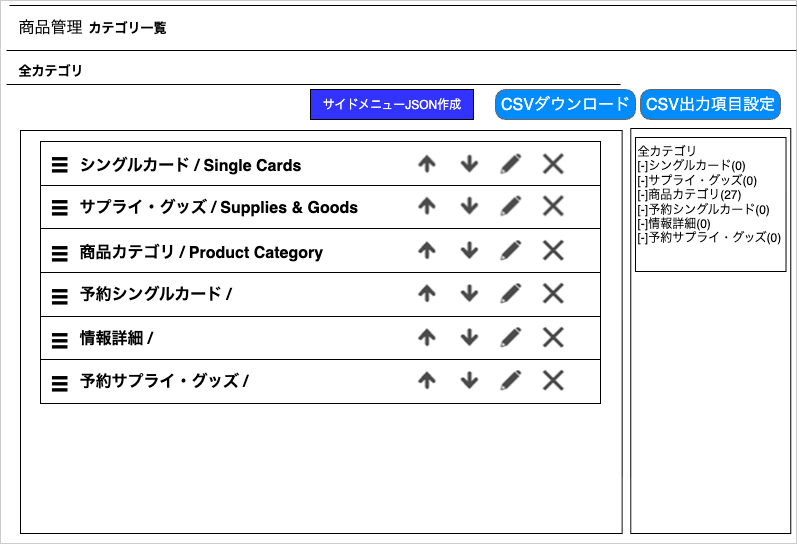

The diagram above was exported from draw.io. Its source (the exported page's mxGraphModel, read from the mxfile embedded in the PNG):
<mxGraphModel dx="2263" dy="1574" grid="1" gridSize="10" guides="1" tooltips="1" connect="1" arrows="1" fold="1" page="1" pageScale="1" pageWidth="827" pageHeight="1169" math="0" shadow="0">
  <root>
    <mxCell id="0" />
    <mxCell id="1" parent="0" />
    <mxCell id="ThnPKF28K1xZ845mbXB3-2" value="" style="rounded=0;whiteSpace=wrap;html=1;strokeColor=#CCCCCC;fillColor=#FFFFFF;movable=1;resizable=1;rotatable=1;deletable=1;editable=1;locked=0;connectable=1;" parent="1" vertex="1">
      <mxGeometry x="10" y="17" width="796" height="543" as="geometry" />
    </mxCell>
    <mxCell id="ThnPKF28K1xZ845mbXB3-3" value="" style="line;strokeWidth=1;strokeColor=light-dark(#000000,#000000);movable=0;resizable=0;rotatable=0;deletable=0;editable=0;locked=1;connectable=0;" parent="1" vertex="1">
      <mxGeometry x="19" y="17" width="787" height="10" as="geometry" />
    </mxCell>
    <mxCell id="ThnPKF28K1xZ845mbXB3-4" value="" style="line;strokeWidth=1;strokeColor=light-dark(#000000,#000000);movable=0;resizable=0;rotatable=0;deletable=0;editable=0;locked=1;connectable=0;" parent="1" vertex="1">
      <mxGeometry x="16" y="62" width="790" height="10" as="geometry" />
    </mxCell>
    <mxCell id="ThnPKF28K1xZ845mbXB3-5" value="商品管理" style="text;spacingTop=-5;fontSize=16;fontColor=light-dark(#000000,#000000);movable=0;resizable=0;rotatable=0;deletable=0;editable=0;locked=1;connectable=0;" parent="1" vertex="1">
      <mxGeometry x="26" y="32" width="70" height="31" as="geometry" />
    </mxCell>
    <mxCell id="ThnPKF28K1xZ845mbXB3-6" value="カテゴリ一覧" style="text;spacingTop=-5;fontSize=13;fontColor=light-dark(#000000,#000000);movable=1;resizable=1;rotatable=1;deletable=1;editable=1;locked=0;connectable=1;fontStyle=1" parent="1" vertex="1">
      <mxGeometry x="96" y="35" width="210" height="26" as="geometry" />
    </mxCell>
    <mxCell id="chUXEV7MYzLYmbd3W79P-1" value="全カテゴリ" style="text;spacingTop=-5;fontSize=13;fontColor=light-dark(#000000,#000000);fontStyle=1;movable=1;resizable=1;rotatable=1;deletable=1;editable=1;locked=0;connectable=1;" parent="1" vertex="1">
      <mxGeometry x="25.947368421052488" y="78" width="129.31578947368422" height="26" as="geometry" />
    </mxCell>
    <mxCell id="chUXEV7MYzLYmbd3W79P-2" value="" style="line;strokeWidth=1;strokeColor=light-dark(#000000,#000000);movable=1;resizable=1;rotatable=1;deletable=1;editable=1;locked=0;connectable=1;" parent="1" vertex="1">
      <mxGeometry x="16" y="96" width="614" height="10" as="geometry" />
    </mxCell>
    <mxCell id="chUXEV7MYzLYmbd3W79P-3" value="&lt;font style=&quot;color: rgb(255, 255, 255);&quot;&gt;サイドメニューJSON作成&lt;/font&gt;" style="rounded=0;whiteSpace=wrap;html=1;fillColor=#3333FF;fontColor=light-dark(#000000,#FFFFFF);strokeColor=light-dark(#000000,#000000);movable=1;resizable=1;rotatable=1;deletable=1;editable=1;locked=0;connectable=1;" parent="1" vertex="1">
      <mxGeometry x="320" y="106" width="163" height="30" as="geometry" />
    </mxCell>
    <mxCell id="chUXEV7MYzLYmbd3W79P-8" value="&lt;span style=&quot;color: rgba(0, 0, 0, 0); font-family: monospace; font-size: 0px; text-align: start; text-wrap-mode: nowrap;&quot;&gt;%3CmxGraphModel%3E%3Croot%3E%3CmxCell%20id%3D%220%22%2F%3E%3CmxCell%20id%3D%221%22%20parent%3D%220%22%2F%3E%3CmxCell%20id%3D%222%22%20value%3D%22CSV%E3%83%80%E3%82%A6%E3%83%B3%E3%83%AD%E3%83%BC%E3%83%89%20%E3%80%80%E2%88%A8%22%20style%3D%22text%3BspacingTop%3D-5%3BfontSize%3D13%3BfontColor%3Dlight-dark(%23000000%2C%23000000)%3BfontStyle%3D0%3Bmovable%3D1%3Bresizable%3D1%3Brotatable%3D1%3Bdeletable%3D1%3Beditable%3D1%3Blocked%3D0%3Bconnectable%3D1%3B%22%20vertex%3D%221%22%20parent%3D%221%22%3E%3CmxGeometry%20x%3D%22610%22%20y%3D%22120%22%20width%3D%22130%22%20height%3D%2226%22%20as%3D%22geometry%22%2F%3E%3C%2FmxCell%3E%3C%2Froot%3E%3C%2FmxGraphModel%3E&lt;/span&gt;" style="rounded=0;whiteSpace=wrap;html=1;fillColor=#FFFFFF;strokeColor=light-dark(#000000,#000000);movable=1;resizable=1;rotatable=1;deletable=1;editable=1;locked=0;connectable=1;" parent="1" vertex="1">
      <mxGeometry x="640.26" y="145" width="160" height="405" as="geometry" />
    </mxCell>
    <mxCell id="chUXEV7MYzLYmbd3W79P-9" value="&lt;font style=&quot;color: light-dark(rgb(0, 0, 0), rgb(0, 0, 0));&quot;&gt;全カテゴリ&lt;br&gt;[-]シングルカード(0)&lt;br&gt;[-]サプライ・グッズ(0)&lt;br&gt;[-]商品カテゴリ(27)&lt;br&gt;[-]予約シングルカード(0)&lt;br&gt;[-]情報詳細(0)&lt;/font&gt;&lt;div&gt;&lt;font style=&quot;color: light-dark(rgb(0, 0, 0), rgb(0, 0, 0));&quot;&gt;[-]予約サプライ・グッズ(0)&lt;/font&gt;&lt;/div&gt;" style="rounded=0;whiteSpace=wrap;html=1;fillColor=#FFFFFF;strokeColor=light-dark(#000000,#000000);movable=1;resizable=1;rotatable=1;deletable=1;editable=1;locked=0;connectable=1;align=left;verticalAlign=top;" parent="1" vertex="1">
      <mxGeometry x="645" y="154" width="150.53" height="134" as="geometry" />
    </mxCell>
    <mxCell id="chUXEV7MYzLYmbd3W79P-11" value="&lt;span style=&quot;color: rgba(0, 0, 0, 0); font-family: monospace; font-size: 0px; text-align: start; text-wrap-mode: nowrap;&quot;&gt;%3CmxGraphModel%3E%3Croot%3E%3CmxCell%20id%3D%220%22%2F%3E%3CmxCell%20id%3D%221%22%20parent%3D%220%22%2F%3E%3CmxCell%20id%3D%222%22%20value%3D%22CSV%E3%83%80%E3%82%A6%E3%83%B3%E3%83%AD%E3%83%BC%E3%83%89%20%E3%80%80%E2%88%A8%22%20style%3D%22text%3BspacingTop%3D-5%3BfontSize%3D13%3BfontColor%3Dlight-dark(%23000000%2C%23000000)%3BfontStyle%3D0%3Bmovable%3D1%3Bresizable%3D1%3Brotatable%3D1%3Bdeletable%3D1%3Beditable%3D1%3Blocked%3D0%3Bconnectable%3D1%3B%22%20vertex%3D%221%22%20parent%3D%221%22%3E%3CmxGeometry%20x%3D%22610%22%20y%3D%22120%22%20width%3D%22130%22%20height%3D%2226%22%20as%3D%22geometry%22%2F%3E%3C%2FmxCell%3E%3C%2Froot%3E%3C%2FmxGraphModel%3E&lt;/span&gt;" style="rounded=0;whiteSpace=wrap;html=1;fillColor=#FFFFFF;strokeColor=light-dark(#000000,#000000);movable=1;resizable=1;rotatable=1;deletable=1;editable=1;locked=0;connectable=1;" parent="1" vertex="1">
      <mxGeometry x="30" y="147" width="601.66" height="403" as="geometry" />
    </mxCell>
    <mxCell id="chUXEV7MYzLYmbd3W79P-12" value="" style="shape=table;startSize=0;container=1;collapsible=0;childLayout=tableLayout;fillColor=#FFFFFF;strokeColor=light-dark(#000000,#666666);" parent="1" vertex="1">
      <mxGeometry x="50" y="158" width="560" height="262" as="geometry" />
    </mxCell>
    <mxCell id="chUXEV7MYzLYmbd3W79P-13" value="" style="shape=tableRow;horizontal=0;startSize=0;swimlaneHead=0;swimlaneBody=0;strokeColor=inherit;top=0;left=0;bottom=0;right=0;collapsible=0;dropTarget=0;fillColor=none;points=[[0,0.5],[1,0.5]];portConstraint=eastwest;" parent="chUXEV7MYzLYmbd3W79P-12" vertex="1">
      <mxGeometry width="560" height="44" as="geometry" />
    </mxCell>
    <mxCell id="chUXEV7MYzLYmbd3W79P-14" value="" style="shape=partialRectangle;html=1;whiteSpace=wrap;connectable=0;strokeColor=inherit;overflow=hidden;fillColor=none;top=0;left=0;bottom=0;right=0;pointerEvents=1;" parent="chUXEV7MYzLYmbd3W79P-13" vertex="1">
      <mxGeometry width="560" height="44" as="geometry">
        <mxRectangle width="560" height="44" as="alternateBounds" />
      </mxGeometry>
    </mxCell>
    <mxCell id="chUXEV7MYzLYmbd3W79P-15" value="" style="shape=tableRow;horizontal=0;startSize=0;swimlaneHead=0;swimlaneBody=0;strokeColor=inherit;top=0;left=0;bottom=0;right=0;collapsible=0;dropTarget=0;fillColor=none;points=[[0,0.5],[1,0.5]];portConstraint=eastwest;" parent="chUXEV7MYzLYmbd3W79P-12" vertex="1">
      <mxGeometry y="44" width="560" height="43" as="geometry" />
    </mxCell>
    <mxCell id="chUXEV7MYzLYmbd3W79P-16" value="" style="shape=partialRectangle;html=1;whiteSpace=wrap;connectable=0;strokeColor=inherit;overflow=hidden;fillColor=none;top=0;left=0;bottom=0;right=0;pointerEvents=1;" parent="chUXEV7MYzLYmbd3W79P-15" vertex="1">
      <mxGeometry width="560" height="43" as="geometry">
        <mxRectangle width="560" height="43" as="alternateBounds" />
      </mxGeometry>
    </mxCell>
    <mxCell id="chUXEV7MYzLYmbd3W79P-17" value="" style="shape=tableRow;horizontal=0;startSize=0;swimlaneHead=0;swimlaneBody=0;strokeColor=inherit;top=0;left=0;bottom=0;right=0;collapsible=0;dropTarget=0;fillColor=none;points=[[0,0.5],[1,0.5]];portConstraint=eastwest;" parent="chUXEV7MYzLYmbd3W79P-12" vertex="1">
      <mxGeometry y="87" width="560" height="44" as="geometry" />
    </mxCell>
    <mxCell id="chUXEV7MYzLYmbd3W79P-18" value="" style="shape=partialRectangle;html=1;whiteSpace=wrap;connectable=0;strokeColor=inherit;overflow=hidden;fillColor=none;top=0;left=0;bottom=0;right=0;pointerEvents=1;" parent="chUXEV7MYzLYmbd3W79P-17" vertex="1">
      <mxGeometry width="560" height="44" as="geometry">
        <mxRectangle width="560" height="44" as="alternateBounds" />
      </mxGeometry>
    </mxCell>
    <mxCell id="chUXEV7MYzLYmbd3W79P-19" value="" style="shape=tableRow;horizontal=0;startSize=0;swimlaneHead=0;swimlaneBody=0;strokeColor=inherit;top=0;left=0;bottom=0;right=0;collapsible=0;dropTarget=0;fillColor=none;points=[[0,0.5],[1,0.5]];portConstraint=eastwest;" parent="chUXEV7MYzLYmbd3W79P-12" vertex="1">
      <mxGeometry y="131" width="560" height="44" as="geometry" />
    </mxCell>
    <mxCell id="chUXEV7MYzLYmbd3W79P-20" value="" style="shape=partialRectangle;html=1;whiteSpace=wrap;connectable=0;strokeColor=inherit;overflow=hidden;fillColor=none;top=0;left=0;bottom=0;right=0;pointerEvents=1;" parent="chUXEV7MYzLYmbd3W79P-19" vertex="1">
      <mxGeometry width="560" height="44" as="geometry">
        <mxRectangle width="560" height="44" as="alternateBounds" />
      </mxGeometry>
    </mxCell>
    <mxCell id="chUXEV7MYzLYmbd3W79P-21" value="" style="shape=tableRow;horizontal=0;startSize=0;swimlaneHead=0;swimlaneBody=0;strokeColor=inherit;top=0;left=0;bottom=0;right=0;collapsible=0;dropTarget=0;fillColor=none;points=[[0,0.5],[1,0.5]];portConstraint=eastwest;" parent="chUXEV7MYzLYmbd3W79P-12" vertex="1">
      <mxGeometry y="175" width="560" height="43" as="geometry" />
    </mxCell>
    <mxCell id="chUXEV7MYzLYmbd3W79P-22" value="" style="shape=partialRectangle;html=1;whiteSpace=wrap;connectable=0;strokeColor=inherit;overflow=hidden;fillColor=none;top=0;left=0;bottom=0;right=0;pointerEvents=1;" parent="chUXEV7MYzLYmbd3W79P-21" vertex="1">
      <mxGeometry width="560" height="43" as="geometry">
        <mxRectangle width="560" height="43" as="alternateBounds" />
      </mxGeometry>
    </mxCell>
    <mxCell id="chUXEV7MYzLYmbd3W79P-23" value="" style="shape=tableRow;horizontal=0;startSize=0;swimlaneHead=0;swimlaneBody=0;strokeColor=inherit;top=0;left=0;bottom=0;right=0;collapsible=0;dropTarget=0;fillColor=none;points=[[0,0.5],[1,0.5]];portConstraint=eastwest;" parent="chUXEV7MYzLYmbd3W79P-12" vertex="1">
      <mxGeometry y="218" width="560" height="44" as="geometry" />
    </mxCell>
    <mxCell id="chUXEV7MYzLYmbd3W79P-24" value="" style="shape=partialRectangle;html=1;whiteSpace=wrap;connectable=0;strokeColor=inherit;overflow=hidden;fillColor=none;top=0;left=0;bottom=0;right=0;pointerEvents=1;" parent="chUXEV7MYzLYmbd3W79P-23" vertex="1">
      <mxGeometry width="560" height="44" as="geometry">
        <mxRectangle width="560" height="44" as="alternateBounds" />
      </mxGeometry>
    </mxCell>
    <mxCell id="chUXEV7MYzLYmbd3W79P-26" value="≡" style="text;spacingTop=-5;fontSize=25;fontColor=light-dark(#000000,#666666);fontStyle=1;movable=1;resizable=1;rotatable=1;deletable=1;editable=1;locked=0;connectable=1;fontFamily=Tahoma;" parent="1" vertex="1">
      <mxGeometry x="57" y="163" width="30" height="30" as="geometry" />
    </mxCell>
    <mxCell id="chUXEV7MYzLYmbd3W79P-28" value="≡" style="text;spacingTop=-5;fontSize=25;fontColor=light-dark(#000000,#666666);fontStyle=1;movable=1;resizable=1;rotatable=1;deletable=1;editable=1;locked=0;connectable=1;fontFamily=Tahoma;" parent="1" vertex="1">
      <mxGeometry x="57" y="206" width="30" height="30" as="geometry" />
    </mxCell>
    <mxCell id="chUXEV7MYzLYmbd3W79P-29" value="≡" style="text;spacingTop=-5;fontSize=25;fontColor=light-dark(#000000,#666666);fontStyle=1;movable=1;resizable=1;rotatable=1;deletable=1;editable=1;locked=0;connectable=1;fontFamily=Tahoma;" parent="1" vertex="1">
      <mxGeometry x="57" y="252.5" width="30" height="30" as="geometry" />
    </mxCell>
    <mxCell id="chUXEV7MYzLYmbd3W79P-30" value="≡" style="text;spacingTop=-5;fontSize=25;fontColor=light-dark(#000000,#666666);fontStyle=1;movable=1;resizable=1;rotatable=1;deletable=1;editable=1;locked=0;connectable=1;fontFamily=Tahoma;" parent="1" vertex="1">
      <mxGeometry x="57" y="295.5" width="30" height="30" as="geometry" />
    </mxCell>
    <mxCell id="chUXEV7MYzLYmbd3W79P-31" value="≡" style="text;spacingTop=-5;fontSize=25;fontColor=light-dark(#000000,#666666);fontStyle=1;movable=1;resizable=1;rotatable=1;deletable=1;editable=1;locked=0;connectable=1;fontFamily=Tahoma;" parent="1" vertex="1">
      <mxGeometry x="57" y="339.5" width="30" height="30" as="geometry" />
    </mxCell>
    <mxCell id="chUXEV7MYzLYmbd3W79P-32" value="≡" style="text;spacingTop=-5;fontSize=25;fontColor=light-dark(#000000,#666666);fontStyle=1;movable=1;resizable=1;rotatable=1;deletable=1;editable=1;locked=0;connectable=1;fontFamily=Tahoma;" parent="1" vertex="1">
      <mxGeometry x="57" y="382.5" width="30" height="30" as="geometry" />
    </mxCell>
    <mxCell id="chUXEV7MYzLYmbd3W79P-33" value="シングルカード / Single Cards" style="text;spacingTop=-5;fontSize=16;fontColor=light-dark(#000000,#3399FF);fontStyle=1;movable=1;resizable=1;rotatable=1;deletable=1;editable=1;locked=0;connectable=1;" parent="1" vertex="1">
      <mxGeometry x="87" y="170" width="223" height="26" as="geometry" />
    </mxCell>
    <mxCell id="chUXEV7MYzLYmbd3W79P-34" value="サプライ・グッズ / Supplies &amp; Goods" style="text;spacingTop=-5;fontSize=16;fontColor=light-dark(#000000,#3399FF);fontStyle=1;movable=1;resizable=1;rotatable=1;deletable=1;editable=1;locked=0;connectable=1;" parent="1" vertex="1">
      <mxGeometry x="87" y="212" width="303" height="26" as="geometry" />
    </mxCell>
    <mxCell id="chUXEV7MYzLYmbd3W79P-35" value="商品カテゴリ / Product Category" style="text;spacingTop=-5;fontSize=16;fontColor=light-dark(#000000,#3399FF);fontStyle=1;movable=1;resizable=1;rotatable=1;deletable=1;editable=1;locked=0;connectable=1;" parent="1" vertex="1">
      <mxGeometry x="87" y="257.5" width="303" height="26" as="geometry" />
    </mxCell>
    <mxCell id="chUXEV7MYzLYmbd3W79P-36" value="予約シングルカード / " style="text;spacingTop=-5;fontSize=16;fontColor=light-dark(#000000,#3399FF);fontStyle=1;movable=1;resizable=1;rotatable=1;deletable=1;editable=1;locked=0;connectable=1;" parent="1" vertex="1">
      <mxGeometry x="87" y="299.5" width="303" height="26" as="geometry" />
    </mxCell>
    <mxCell id="chUXEV7MYzLYmbd3W79P-37" value="情報詳細 / " style="text;spacingTop=-5;fontSize=16;fontColor=light-dark(#000000,#3399FF);fontStyle=1;movable=1;resizable=1;rotatable=1;deletable=1;editable=1;locked=0;connectable=1;" parent="1" vertex="1">
      <mxGeometry x="87" y="343.5" width="303" height="26" as="geometry" />
    </mxCell>
    <mxCell id="chUXEV7MYzLYmbd3W79P-38" value="予約サプライ・グッズ / " style="text;spacingTop=-5;fontSize=16;fontColor=light-dark(#000000,#3399FF);fontStyle=1;movable=1;resizable=1;rotatable=1;deletable=1;editable=1;locked=0;connectable=1;" parent="1" vertex="1">
      <mxGeometry x="87" y="386.5" width="303" height="26" as="geometry" />
    </mxCell>
    <mxCell id="chUXEV7MYzLYmbd3W79P-46" value="" style="group" parent="1" vertex="1" connectable="0">
      <mxGeometry x="419" y="166" width="162" height="246.5" as="geometry" />
    </mxCell>
    <mxCell id="chUXEV7MYzLYmbd3W79P-40" value="" style="shape=image;verticalLabelPosition=bottom;labelBackgroundColor=default;verticalAlign=top;aspect=fixed;imageAspect=0;image=data:image/png,(base64 omitted: 2808 chars);" parent="chUXEV7MYzLYmbd3W79P-46" vertex="1">
      <mxGeometry width="162" height="30" as="geometry" />
    </mxCell>
    <mxCell id="chUXEV7MYzLYmbd3W79P-41" value="" style="shape=image;verticalLabelPosition=bottom;labelBackgroundColor=default;verticalAlign=top;aspect=fixed;imageAspect=0;image=data:image/png,(base64 omitted: 2808 chars);" parent="chUXEV7MYzLYmbd3W79P-46" vertex="1">
      <mxGeometry y="42" width="162" height="30" as="geometry" />
    </mxCell>
    <mxCell id="chUXEV7MYzLYmbd3W79P-42" value="" style="shape=image;verticalLabelPosition=bottom;labelBackgroundColor=default;verticalAlign=top;aspect=fixed;imageAspect=0;image=data:image/png,(base64 omitted: 2808 chars);" parent="chUXEV7MYzLYmbd3W79P-46" vertex="1">
      <mxGeometry y="86.5" width="162" height="30" as="geometry" />
    </mxCell>
    <mxCell id="chUXEV7MYzLYmbd3W79P-43" value="" style="shape=image;verticalLabelPosition=bottom;labelBackgroundColor=default;verticalAlign=top;aspect=fixed;imageAspect=0;image=data:image/png,(base64 omitted: 2808 chars);" parent="chUXEV7MYzLYmbd3W79P-46" vertex="1">
      <mxGeometry y="129.5" width="162" height="30" as="geometry" />
    </mxCell>
    <mxCell id="chUXEV7MYzLYmbd3W79P-44" value="" style="shape=image;verticalLabelPosition=bottom;labelBackgroundColor=default;verticalAlign=top;aspect=fixed;imageAspect=0;image=data:image/png,(base64 omitted: 2808 chars);" parent="chUXEV7MYzLYmbd3W79P-46" vertex="1">
      <mxGeometry y="173.5" width="162" height="30" as="geometry" />
    </mxCell>
    <mxCell id="chUXEV7MYzLYmbd3W79P-45" value="" style="shape=image;verticalLabelPosition=bottom;labelBackgroundColor=default;verticalAlign=top;aspect=fixed;imageAspect=0;image=data:image/png,(base64 omitted: 2808 chars);" parent="chUXEV7MYzLYmbd3W79P-46" vertex="1">
      <mxGeometry y="216.5" width="162" height="30" as="geometry" />
    </mxCell>
    <mxCell id="Moo70GpzPqZoAQ94M-tL-3" value="CSV出力項目設定" style="strokeWidth=1;shadow=0;dashed=0;align=center;html=1;shape=mxgraph.mockup.buttons.button;strokeColor=#666666;fontColor=#ffffff;mainText=;buttonStyle=round;fontSize=16;fontStyle=0;fillColor=#008cff;whiteSpace=wrap;" vertex="1" parent="1">
      <mxGeometry x="650" y="106" width="140" height="30" as="geometry" />
    </mxCell>
    <mxCell id="Moo70GpzPqZoAQ94M-tL-4" value="CSVダウンロード" style="strokeWidth=1;shadow=0;dashed=0;align=center;html=1;shape=mxgraph.mockup.buttons.button;strokeColor=#666666;fontColor=#ffffff;mainText=;buttonStyle=round;fontSize=16;fontStyle=0;fillColor=#008cff;whiteSpace=wrap;" vertex="1" parent="1">
      <mxGeometry x="505" y="106" width="140" height="30" as="geometry" />
    </mxCell>
  </root>
</mxGraphModel>